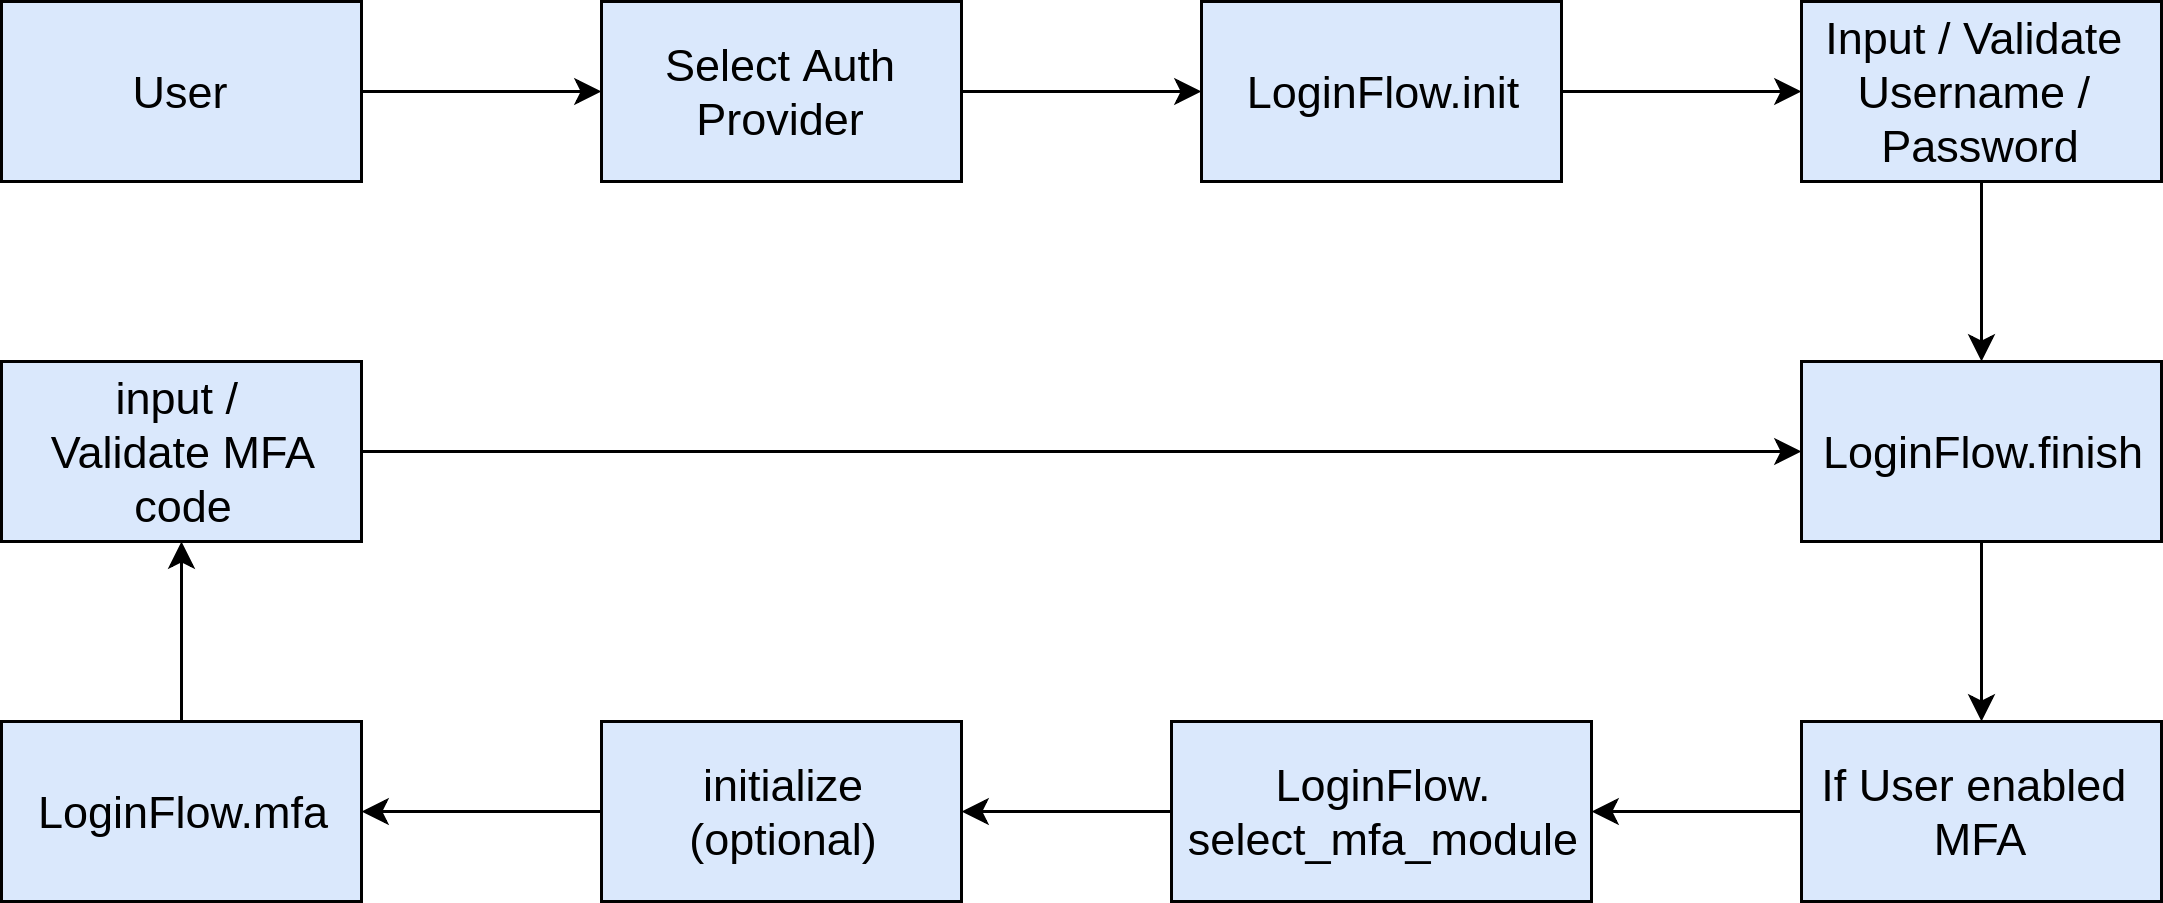

The diagram above was exported from draw.io. Its source (the exported page's mxGraphModel, read from the mxfile embedded in the PNG):
<mxGraphModel dx="1329" dy="730" grid="1" gridSize="10" guides="1" tooltips="1" connect="1" arrows="1" fold="1" page="1" pageScale="1" pageWidth="850" pageHeight="1100" math="0" shadow="0">
  <root>
    <mxCell id="0" />
    <mxCell id="1" parent="0" />
    <mxCell id="BG_gzM9uNVmLE4GV_nO1-56" value="" style="edgeStyle=orthogonalEdgeStyle;rounded=0;orthogonalLoop=1;jettySize=auto;html=1;fontSize=15;strokeColor=#000000;strokeWidth=1;fillColor=#dae8fc;" edge="1" parent="1" source="BG_gzM9uNVmLE4GV_nO1-54" target="BG_gzM9uNVmLE4GV_nO1-55">
      <mxGeometry relative="1" as="geometry" />
    </mxCell>
    <mxCell id="BG_gzM9uNVmLE4GV_nO1-54" value="User" style="rounded=0;whiteSpace=wrap;html=1;align=center;fontSize=15;fillColor=#dae8fc;strokeColor=#000000;strokeWidth=1;" vertex="1" parent="1">
      <mxGeometry x="40" y="320" width="120" height="60" as="geometry" />
    </mxCell>
    <mxCell id="BG_gzM9uNVmLE4GV_nO1-58" value="" style="edgeStyle=orthogonalEdgeStyle;rounded=0;orthogonalLoop=1;jettySize=auto;html=1;fontSize=15;strokeColor=#000000;strokeWidth=1;fillColor=#dae8fc;" edge="1" parent="1" source="BG_gzM9uNVmLE4GV_nO1-55" target="BG_gzM9uNVmLE4GV_nO1-57">
      <mxGeometry relative="1" as="geometry" />
    </mxCell>
    <mxCell id="BG_gzM9uNVmLE4GV_nO1-55" value="Select Auth Provider" style="rounded=0;whiteSpace=wrap;html=1;align=center;fontSize=15;fillColor=#dae8fc;strokeColor=#000000;strokeWidth=1;" vertex="1" parent="1">
      <mxGeometry x="240" y="320" width="120" height="60" as="geometry" />
    </mxCell>
    <mxCell id="BG_gzM9uNVmLE4GV_nO1-60" value="" style="edgeStyle=orthogonalEdgeStyle;rounded=0;orthogonalLoop=1;jettySize=auto;html=1;fontSize=15;strokeColor=#000000;strokeWidth=1;fillColor=#dae8fc;" edge="1" parent="1" source="BG_gzM9uNVmLE4GV_nO1-57" target="BG_gzM9uNVmLE4GV_nO1-59">
      <mxGeometry relative="1" as="geometry" />
    </mxCell>
    <mxCell id="BG_gzM9uNVmLE4GV_nO1-57" value="LoginFlow.init" style="rounded=0;whiteSpace=wrap;html=1;align=center;fontSize=15;fillColor=#dae8fc;strokeColor=#000000;strokeWidth=1;" vertex="1" parent="1">
      <mxGeometry x="440" y="320" width="120" height="60" as="geometry" />
    </mxCell>
    <mxCell id="BG_gzM9uNVmLE4GV_nO1-64" value="" style="edgeStyle=orthogonalEdgeStyle;rounded=0;orthogonalLoop=1;jettySize=auto;html=1;fontSize=15;strokeColor=#000000;strokeWidth=1;fillColor=#dae8fc;" edge="1" parent="1" source="BG_gzM9uNVmLE4GV_nO1-59" target="BG_gzM9uNVmLE4GV_nO1-63">
      <mxGeometry relative="1" as="geometry" />
    </mxCell>
    <mxCell id="BG_gzM9uNVmLE4GV_nO1-59" value="Input / Validate&amp;nbsp;&lt;br style=&quot;font-size: 15px;&quot;&gt;Username /&amp;nbsp;&lt;br style=&quot;font-size: 15px;&quot;&gt;Password&lt;br style=&quot;font-size: 15px;&quot;&gt;" style="rounded=0;whiteSpace=wrap;html=1;align=center;fontSize=15;fillColor=#dae8fc;strokeColor=#000000;strokeWidth=1;" vertex="1" parent="1">
      <mxGeometry x="640" y="320" width="120" height="60" as="geometry" />
    </mxCell>
    <mxCell id="BG_gzM9uNVmLE4GV_nO1-70" value="" style="edgeStyle=orthogonalEdgeStyle;rounded=0;orthogonalLoop=1;jettySize=auto;html=1;fontSize=15;strokeColor=#000000;strokeWidth=1;fillColor=#dae8fc;" edge="1" parent="1" source="BG_gzM9uNVmLE4GV_nO1-63" target="BG_gzM9uNVmLE4GV_nO1-68">
      <mxGeometry relative="1" as="geometry" />
    </mxCell>
    <mxCell id="BG_gzM9uNVmLE4GV_nO1-63" value="LoginFlow.finish&lt;br style=&quot;font-size: 15px;&quot;&gt;" style="rounded=0;whiteSpace=wrap;html=1;align=center;fontSize=15;fillColor=#dae8fc;strokeColor=#000000;strokeWidth=1;" vertex="1" parent="1">
      <mxGeometry x="640" y="440" width="120" height="60" as="geometry" />
    </mxCell>
    <mxCell id="BG_gzM9uNVmLE4GV_nO1-72" value="" style="edgeStyle=orthogonalEdgeStyle;rounded=0;orthogonalLoop=1;jettySize=auto;html=1;fontSize=15;strokeColor=#000000;strokeWidth=1;fillColor=#dae8fc;" edge="1" parent="1" source="BG_gzM9uNVmLE4GV_nO1-68" target="BG_gzM9uNVmLE4GV_nO1-71">
      <mxGeometry relative="1" as="geometry" />
    </mxCell>
    <mxCell id="BG_gzM9uNVmLE4GV_nO1-68" value="If User enabled&amp;nbsp;&lt;br style=&quot;font-size: 15px;&quot;&gt;MFA&lt;br style=&quot;font-size: 15px;&quot;&gt;" style="rounded=0;whiteSpace=wrap;html=1;align=center;fontSize=15;fillColor=#dae8fc;strokeColor=#000000;strokeWidth=1;" vertex="1" parent="1">
      <mxGeometry x="640" y="560" width="120" height="60" as="geometry" />
    </mxCell>
    <mxCell id="BG_gzM9uNVmLE4GV_nO1-74" value="" style="edgeStyle=orthogonalEdgeStyle;rounded=0;orthogonalLoop=1;jettySize=auto;html=1;fontSize=15;strokeColor=#000000;strokeWidth=1;fillColor=#dae8fc;" edge="1" parent="1" source="BG_gzM9uNVmLE4GV_nO1-71" target="BG_gzM9uNVmLE4GV_nO1-73">
      <mxGeometry relative="1" as="geometry" />
    </mxCell>
    <mxCell id="BG_gzM9uNVmLE4GV_nO1-71" value="LoginFlow.&lt;br style=&quot;font-size: 15px;&quot;&gt;select_mfa_module&lt;br style=&quot;font-size: 15px;&quot;&gt;" style="rounded=0;whiteSpace=wrap;html=1;align=center;fontSize=15;fillColor=#dae8fc;strokeColor=#000000;strokeWidth=1;" vertex="1" parent="1">
      <mxGeometry x="430" y="560" width="140" height="60" as="geometry" />
    </mxCell>
    <mxCell id="BG_gzM9uNVmLE4GV_nO1-76" value="" style="edgeStyle=orthogonalEdgeStyle;rounded=0;orthogonalLoop=1;jettySize=auto;html=1;fontSize=15;strokeColor=#000000;strokeWidth=1;fillColor=#dae8fc;" edge="1" parent="1" source="BG_gzM9uNVmLE4GV_nO1-73" target="BG_gzM9uNVmLE4GV_nO1-75">
      <mxGeometry relative="1" as="geometry" />
    </mxCell>
    <mxCell id="BG_gzM9uNVmLE4GV_nO1-73" value="initialize&lt;br style=&quot;font-size: 15px;&quot;&gt;(optional)&lt;br style=&quot;font-size: 15px;&quot;&gt;" style="rounded=0;whiteSpace=wrap;html=1;align=center;fontSize=15;fillColor=#dae8fc;strokeColor=#000000;strokeWidth=1;" vertex="1" parent="1">
      <mxGeometry x="240" y="560" width="120" height="60" as="geometry" />
    </mxCell>
    <mxCell id="BG_gzM9uNVmLE4GV_nO1-78" value="" style="edgeStyle=orthogonalEdgeStyle;rounded=0;orthogonalLoop=1;jettySize=auto;html=1;fontSize=15;strokeColor=#000000;strokeWidth=1;fillColor=#dae8fc;" edge="1" parent="1" source="BG_gzM9uNVmLE4GV_nO1-75" target="BG_gzM9uNVmLE4GV_nO1-77">
      <mxGeometry relative="1" as="geometry" />
    </mxCell>
    <mxCell id="BG_gzM9uNVmLE4GV_nO1-75" value="LoginFlow.mfa&lt;br style=&quot;font-size: 15px;&quot;&gt;" style="rounded=0;whiteSpace=wrap;html=1;align=center;fontSize=15;fillColor=#dae8fc;strokeColor=#000000;strokeWidth=1;" vertex="1" parent="1">
      <mxGeometry x="40" y="560" width="120" height="60" as="geometry" />
    </mxCell>
    <mxCell id="BG_gzM9uNVmLE4GV_nO1-81" style="edgeStyle=orthogonalEdgeStyle;rounded=0;orthogonalLoop=1;jettySize=auto;html=1;entryX=0;entryY=0.5;entryDx=0;entryDy=0;fontSize=15;strokeColor=#000000;strokeWidth=1;fillColor=#dae8fc;" edge="1" parent="1" source="BG_gzM9uNVmLE4GV_nO1-77" target="BG_gzM9uNVmLE4GV_nO1-63">
      <mxGeometry relative="1" as="geometry" />
    </mxCell>
    <mxCell id="BG_gzM9uNVmLE4GV_nO1-77" value="input /&amp;nbsp;&lt;br style=&quot;font-size: 15px;&quot;&gt;Validate MFA&lt;br style=&quot;font-size: 15px;&quot;&gt;code&lt;br style=&quot;font-size: 15px;&quot;&gt;" style="rounded=0;whiteSpace=wrap;html=1;align=center;fontSize=15;fillColor=#dae8fc;strokeColor=#000000;strokeWidth=1;" vertex="1" parent="1">
      <mxGeometry x="40" y="440" width="120" height="60" as="geometry" />
    </mxCell>
  </root>
</mxGraphModel>